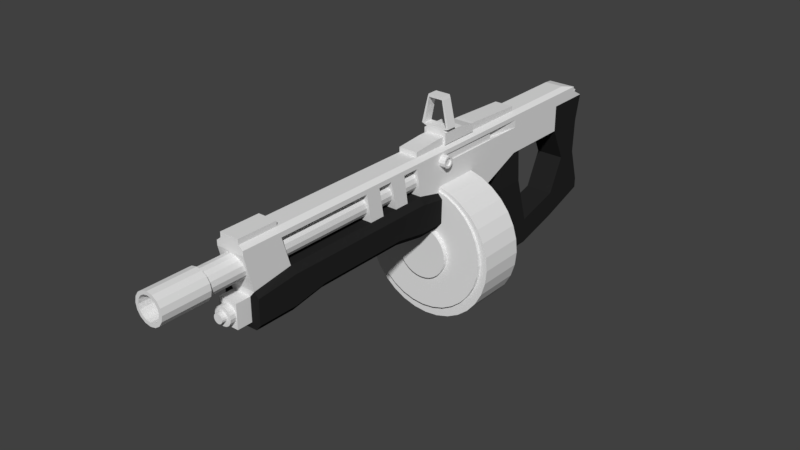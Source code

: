 # Source: AR40.blend  (saved by Blender 2.79.0; exported with 4.5.12 LTS)
import bpy
from mathutils import Matrix  # noqa: F401  (used for matrix-valued properties, if any)

bpy.ops.wm.read_factory_settings(use_empty=True)
scene = bpy.context.scene
scene.name = 'Scene'

# ---- collections
col_collection_1 = bpy.data.collections.new('Collection 1'); scene.collection.children.link(col_collection_1)

# ---- materials (node trees are filled in below, after node groups)
mat_material = bpy.data.materials.new('Material')
mat_material.alpha_threshold = 0.0
mat_material.use_transparent_shadow = False
mat_material.roughness = 0.5
mat_material.line_color = (0.0, 0.0, 0.0, 1.0)
mat_material_003 = bpy.data.materials.new('Material.003')
mat_material_003.alpha_threshold = 0.0
mat_material_003.use_transparent_shadow = False
mat_material_003.diffuse_color = (0.8, 0.5551, 0.0, 1.0)
mat_material_003.roughness = 0.5
mat_material_003.specular_intensity = 1.0
mat_material_001 = bpy.data.materials.new('Material.001')
mat_material_001.alpha_threshold = 0.0
mat_material_001.use_transparent_shadow = False
mat_material_001.roughness = 0.5
mat_material_002 = bpy.data.materials.new('Material.002')
mat_material_002.alpha_threshold = 0.0
mat_material_002.use_transparent_shadow = False
mat_material_002.diffuse_color = (0.01885, 0.01885, 0.01885, 1.0)
mat_material_002.roughness = 0.5
mat_material_002.specular_intensity = 0.0

# ---- material node trees

# ---- world
world_world = bpy.data.worlds.new('World'); scene.world = world_world
world_world.color = (0.05088, 0.05088, 0.05088)
world_world.use_sun_shadow = False
world_world.sun_shadow_jitter_overblur = 0.0
world_world.cycles.sampling_method = 'MANUAL'

# ---- meshes
me_cube_001 = bpy.data.meshes.new('Cube.001')
me_cube_001.from_pydata([(-0.09764, -0.08843, -0.09449), (-0.09764, -0.08843, 0.09449), (-0.09764, 0.00218, -0.09449), (-0.09764, 0.00218, 0.09449), (0.09692, -0.08843, -0.09449), (0.09692, -0.08843, 0.09449), (0.09692, 0.00218, -0.09449), (0.09692, 0.00218, 0.09449), (0.23, -0.03035, 0.09449), (0.23, -0.03035, -0.09449), (0.23, -0.08843, -0.09449), (0.23, -0.08843, 0.09449), (-0.0135, 0.00218, -0.09449), (-0.0135, 0.00218, 0.09449), (-0.0135, -0.08843, -0.09449), (-0.0135, -0.08843, 0.09449), (-0.09764, 0.01641, 0.0754), (-0.09764, 0.01641, -0.0754), (-0.0135, 0.01641, -0.0754), (-0.0135, 0.01641, 0.0754), (-0.09764, 0.03224, 0.1176), (-0.09764, 0.03224, -0.1176), (-0.0135, 0.03224, -0.1176), (-0.0135, 0.03224, 0.1176), (-0.09764, -0.08843, -0.0315), (-0.09764, -0.08843, 0.0315), (-0.09764, 0.00218, 0.0315), (-0.09764, 0.00218, -0.0315), (0.09692, 0.00218, 0.0315), (0.09692, 0.00218, -0.0315), (0.09692, -0.08843, 0.0315), (0.09692, -0.08843, -0.0315), (0.23, -0.03035, 0.0315), (0.23, -0.03035, -0.0315), (0.23, -0.08843, 0.0315), (0.23, -0.08843, -0.0315), (-0.0135, -0.08843, 0.0315), (-0.0135, -0.08843, -0.0315), (-0.0135, 0.00218, 0.0315), (-0.0135, 0.00218, -0.0315), (-0.09764, 0.01641, 0.02513), (-0.09764, 0.01641, -0.02513), (-0.0135, 0.01641, 0.02513), (-0.0135, 0.01641, -0.02513), (-0.09764, 0.03224, 0.0983), (-0.09764, 0.03224, -0.0983), (-0.0135, 0.03224, 0.0983), (-0.0135, 0.03224, -0.0983), (-0.09764, 0.2392, -0.05722), (-0.09764, 0.2392, -0.06844), (-0.0135, 0.2392, -0.06844), (-0.09764, 0.2392, 0.06844), (-0.0135, 0.2392, 0.06844), (-0.0135, 0.2392, -0.05722), (-0.09764, 0.2392, 0.05722), (-0.0135, 0.2392, 0.05722), (-0.09764, 0.2618, -0.05722), (-0.09764, 0.2618, -0.06047), (-0.0135, 0.2618, -0.06047), (-0.09764, 0.2618, 0.06047), (-0.0135, 0.2618, 0.06047), (-0.0135, 0.2618, -0.05722), (-0.09764, 0.2618, 0.05722), (-0.0135, 0.2618, 0.05722)], [], [(25, 1, 3, 26), (38, 13, 7, 28), (31, 4, 10, 35), (36, 15, 1, 25), (12, 6, 4, 14), (13, 3, 1, 15), (32, 8, 11, 34), (4, 6, 9, 10), (7, 5, 11, 8), (28, 7, 8, 32), (7, 13, 15, 5), (2, 12, 14, 0), (30, 5, 15, 36), (39, 12, 18, 43), (43, 18, 22, 47), (26, 3, 16, 40), (3, 13, 19, 16), (12, 2, 17, 18), (44, 20, 51, 54), (18, 17, 21, 22), (16, 19, 23, 20), (40, 16, 20, 44), (17, 41, 45, 21), (41, 40, 44, 45), (23, 46, 55, 52), (45, 44, 46, 47), (2, 27, 41, 17), (27, 26, 40, 41), (19, 42, 46, 23), (42, 43, 47, 46), (13, 38, 42, 19), (38, 39, 43, 42), (4, 31, 37, 14), (31, 30, 36, 37), (6, 29, 33, 9), (29, 28, 32, 33), (9, 33, 35, 10), (33, 32, 34, 35), (14, 37, 24, 0), (37, 36, 25, 24), (5, 30, 34, 11), (30, 31, 35, 34), (12, 39, 29, 6), (39, 38, 28, 29), (0, 24, 27, 2), (24, 25, 26, 27), (52, 55, 63, 60), (56, 62, 63, 61), (46, 44, 54, 55), (20, 23, 52, 51), (21, 45, 48, 49), (47, 22, 50, 53), (45, 47, 53, 48), (22, 21, 49, 50), (62, 59, 60, 63), (57, 56, 61, 58), (53, 50, 58, 61), (50, 49, 57, 58), (48, 54, 62, 56), (54, 51, 59, 62), (51, 52, 60, 59), (49, 48, 56, 57), (61, 63, 55, 53), (53, 55, 54, 48)])
me_cube_001.polygons.foreach_set('use_smooth', [True] * 64)
_k = set([(0, 2), (0, 14), (0, 24), (1, 3), (1, 15), (1, 25), (2, 12), (2, 17), (3, 13), (3, 16), (4, 10), (4, 14), (5, 11), (5, 15), (6, 9), (6, 12), (6, 29), (7, 8), (7, 13), (7, 28), (8, 11), (8, 32), (9, 10), (9, 33), (10, 35), (11, 34), (12, 18), (12, 39), (13, 19), (13, 38), (16, 19), (16, 20), (17, 18), (17, 21), (18, 22), (19, 23), (20, 23), (20, 51), (21, 22), (21, 49), (22, 50), (23, 52), (24, 25), (28, 29), (32, 33), (34, 35), (38, 39), (44, 45), (44, 46), (44, 54), (45, 47), (45, 48), (46, 47), (46, 55), (47, 53), (48, 53), (48, 54), (49, 50), (49, 57), (50, 58), (51, 52), (51, 59), (52, 60), (53, 55), (54, 55), (56, 57), (56, 62), (57, 58), (58, 61), (59, 60), (59, 62), (60, 63), (61, 63)])
me_cube_001.attributes.new('sharp_edge', 'BOOLEAN', 'EDGE').data.foreach_set('value', [ (min(e.vertices), max(e.vertices)) in _k for e in me_cube_001.edges])
me_cube_001.use_remesh_preserve_volume = False
me_cube_001.use_remesh_preserve_attributes = False
me_cube_001.use_mirror_vertex_groups = False
me_cube_001.update()
me_cube_001.normals_split_custom_set([tuple(v) for v in zip(*[iter([-1.0, 8.158e-08, 0.0, -1.0, 1.632e-07, 0.0, -1.0, -2.189e-07, 0.0, -1.0, -3.255e-07, 0.0, 0.0, 1.0, 0.0, 0.0, 1.0, 0.0, 0.0, 1.0, 0.0, 0.0, 1.0, 0.0, 0.0, -1.0, 0.0, 0.0, -1.0, 0.0, 0.0, -1.0, 0.0, 0.0, -1.0, 0.0, 0.0, -1.0, 0.0, 0.0, -1.0, 0.0, 0.0, -1.0, 0.0, 0.0, -1.0, 0.0, 0.0, 0.0, -1.0, -2.159e-08, 0.0, -1.0, -2.354e-08, 0.0, -1.0, 0.0, 0.0, -1.0, 0.0, 0.0, 1.0, 0.0, 0.0, 1.0, 0.0, 0.0, 1.0, 0.0, 0.0, 1.0, 1.0, 0.0, 0.0, 1.0, 0.0, 0.0, 1.0, 0.0, 0.0, 1.0, 0.0, 0.0, -2.354e-08, 0.0, -1.0, -2.159e-08, 0.0, -1.0, -4.708e-08, 0.0, -1.0, -4.708e-08, 0.0, -1.0, -2.159e-08, 0.0, 1.0, -2.354e-08, 0.0, 1.0, -4.708e-08, 0.0, 1.0, -4.708e-08, 0.0, 1.0, 0.2375, 0.9714, 0.0, 0.2375, 0.9714, 0.0, 0.2375, 0.9714, 0.0, 0.2375, 0.9714, 0.0, -2.159e-08, 0.0, 1.0, 0.0, 0.0, 1.0, 0.0, 0.0, 1.0, -2.354e-08, 0.0, 1.0, 0.0, 0.0, -1.0, 0.0, 0.0, -1.0, 0.0, 0.0, -1.0, 0.0, 0.0, -1.0, 0.0, -1.0, 0.0, 0.0, -1.0, 0.0, 0.0, -1.0, 0.0, 0.0, -1.0, 0.0, 1.0, 2.645e-08, 0.0, 1.0, 0.0, 0.0, 1.0, 5.569e-08, 0.0, 1.0, 2.648e-08, 0.0, 1.0, 2.648e-08, 0.0, 1.0, 5.569e-08, 0.0, 1.0, 2.601e-08, 0.0, 1.0, 6.475e-08, 0.0, -1.0, -3.255e-07, 0.0, -1.0, -2.189e-07, 0.0, -1.0, -7.698e-07, 0.0, -1.0, -2.259e-07, 0.0, 0.0, 0.8017, 0.5977, 0.0, 0.8017, 0.5977, 0.0, 0.8017, 0.5977, 0.0, 0.8017, 0.5977, 0.0, 0.8017, -0.5977, 0.0, 0.8017, -0.5977, 0.0, 0.8017, -0.5977, 0.0, 0.8017, -0.5977, -1.0, -2.391e-07, 0.0, -1.0, -6.042e-08, 0.0, -1.0, 9.411e-08, 0.0, -1.0, 7.31e-08, 0.0, 0.0, -0.9362, -0.3514, 0.0, -0.9362, -0.3514, 0.0, -0.9362, -0.3514, 0.0, -0.9362, -0.3514, 0.0, -0.9362, 0.3514, 0.0, -0.9362, 0.3514, 0.0, -0.9362, 0.3514, 0.0, -0.9362, 0.3514, -1.0, -2.259e-07, 0.0, -1.0, -7.698e-07, 0.0, -1.0, -6.042e-08, 0.0, -1.0, -2.391e-07, 0.0, -1.0, 2.227e-07, 0.0, -1.0, 1.434e-08, 0.0, -1.0, 2.391e-07, 0.0, -1.0, 6.042e-08, 0.0, -1.0, 1.434e-08, 0.0, -1.0, -2.259e-07, 0.0, -1.0, -2.391e-07, 0.0, -1.0, 2.391e-07, 0.0, 1.0, 2.601e-08, 0.0, 1.0, 6.475e-08, 0.0, 1.0, 1.687e-08, 0.0, 1.0, 2.079e-08, 0.0, 0.0, 1.0, 0.0, 0.0, 1.0, 0.0, 0.0, 1.0, 0.0, 0.0, 1.0, 0.0, -1.0, -1.159e-07, 0.0, -1.0, -4.079e-08, 0.0, -1.0, 1.434e-08, 0.0, -1.0, 2.227e-07, 0.0, -1.0, -4.079e-08, 0.0, -1.0, -3.255e-07, 0.0, -1.0, -2.259e-07, 0.0, -1.0, 1.434e-08, 0.0, 1.0, 1.241e-07, 0.0, 1.0, 5.292e-08, 0.0, 1.0, 6.475e-08, 0.0, 1.0, 2.601e-08, 0.0, 1.0, 5.292e-08, 0.0, 1.0, 2.648e-08, 0.0, 1.0, 6.475e-08, 0.0, 1.0, 6.475e-08, 0.0, 1.0, 1.445e-07, 0.0, 1.0, 1.18e-07, 0.0, 1.0, 5.292e-08, 0.0, 1.0, 1.241e-07, 0.0, 1.0, 1.18e-07, 0.0, 1.0, 2.645e-08, 0.0, 1.0, 2.648e-08, 0.0, 1.0, 5.292e-08, 0.0, 0.0, -1.0, 0.0, 0.0, -1.0, 0.0, 0.0, -1.0, 0.0, 0.0, -1.0, 0.0, 0.0, -1.0, 0.0, 0.0, -1.0, 0.0, 0.0, -1.0, 0.0, 0.0, -1.0, 0.0, 0.2375, 0.9714, 0.0, 0.2375, 0.9714, 0.0, 0.2375, 0.9714, 0.0, 0.2375, 0.9714, 0.0, 0.2375, 0.9714, 0.0, 0.2375, 0.9714, 0.0, 0.2375, 0.9714, 0.0, 0.2375, 0.9714, 0.0, 1.0, 0.0, 0.0, 1.0, 0.0, 0.0, 1.0, 0.0, 0.0, 1.0, 0.0, 0.0, 1.0, 0.0, 0.0, 1.0, 0.0, 0.0, 1.0, 0.0, 0.0, 1.0, 0.0, 0.0, 0.0, -1.0, 0.0, 0.0, -1.0, 0.0, 0.0, -1.0, 0.0, 0.0, -1.0, 0.0, 0.0, -1.0, 0.0, 0.0, -1.0, 0.0, 0.0, -1.0, 0.0, 0.0, -1.0, 0.0, 0.0, -1.0, 0.0, 0.0, -1.0, 0.0, 0.0, -1.0, 0.0, 0.0, -1.0, 0.0, 0.0, -1.0, 0.0, 0.0, -1.0, 0.0, 0.0, -1.0, 0.0, 0.0, -1.0, 0.0, 0.0, 1.0, 0.0, 0.0, 1.0, 0.0, 0.0, 1.0, 0.0, 0.0, 1.0, 0.0, 0.0, 1.0, 0.0, 0.0, 1.0, 0.0, 0.0, 1.0, 0.0, 0.0, 1.0, 0.0, -1.0, -1.632e-07, 0.0, -1.0, -8.158e-08, 0.0, -1.0, -4.079e-08, 0.0, -1.0, -1.159e-07, 0.0, -1.0, -8.158e-08, 0.0, -1.0, 8.158e-08, 0.0, -1.0, -3.255e-07, 0.0, -1.0, -4.079e-08, 0.0, 1.0, 2.079e-08, 0.0, 1.0, 1.687e-08, 0.0, 1.0, 2.224e-08, 0.0, 1.0, 4.447e-08, 0.0, 0.0, 1.0, 0.0, 0.0, 1.0, 0.0, 0.0, 1.0, 0.0, 0.0, 1.0, 0.0, 0.0, -0.1947, -0.9809, 0.0, -0.1947, -0.9809, 0.0, -0.1947, -0.9809, 0.0, -0.1947, -0.9809, 0.0, 0.231, 0.9729, 0.0, 0.231, 0.9729, 0.0, 0.231, 0.9729, 0.0, 0.231, 0.9729, -1.0, 6.042e-08, 0.0, -1.0, 2.391e-07, 0.0, -1.0, 5.064e-08, 0.0, -1.0, 5.026e-08, 0.0, 1.0, 6.475e-08, 0.0, 1.0, 2.601e-08, 0.0, 1.0, 2.079e-08, 0.0, 1.0, 1.687e-08, 0.0, 0.0, -0.1947, 0.9809, 0.0, -0.1947, 0.9809, 0.0, -0.1947, 0.9809, 0.0, -0.1947, 0.9809, 0.0, 0.231, -0.9729, 0.0, 0.231, -0.9729, 0.0, 0.231, -0.9729, 0.0, 0.231, -0.9729, 0.0, 1.0, 0.0, 0.0, 1.0, 0.0, 0.0, 1.0, 0.0, 0.0, 1.0, 0.0, 0.0, 1.0, 0.0, 0.0, 1.0, 0.0, 0.0, 1.0, 0.0, 0.0, 1.0, 0.0, 1.0, 1.687e-08, 0.0, 1.0, 2.079e-08, 0.0, 1.0, 4.447e-08, 0.0, 1.0, 2.224e-08, 0.0, 0.0, 0.3324, -0.9431, 0.0, 0.3324, -0.9431, 0.0, 0.3324, -0.9431, 0.0, 0.3324, -0.9431, -1.0, 5.064e-08, 0.0, -1.0, 7.31e-08, 0.0, -1.0, 8.894e-08, 0.0, -1.0, 8.894e-08, 0.0, -1.0, 7.31e-08, 0.0, -1.0, 9.411e-08, 0.0, -1.0, 1.779e-07, 0.0, -1.0, 8.894e-08, 0.0, 0.0, 0.3324, 0.9431, 0.0, 0.3324, 0.9431, 0.0, 0.3324, 0.9431, 0.0, 0.3324, 0.9431, -1.0, 5.026e-08, 0.0, -1.0, 5.064e-08, 0.0, -1.0, 8.894e-08, 0.0, -1.0, 1.779e-07, 0.0, 1.0, 2.224e-08, 0.0, 1.0, 2.224e-08, 0.0, 1.0, 1.687e-08, 0.0, 1.0, 1.687e-08, 0.0, 0.0, -1.0, 0.0, 0.0, -1.0, 0.0, 0.0, -1.0, 0.0, 0.0, -1.0, 0.0])] * 3)])
me_cylinder_005 = bpy.data.meshes.new('Cylinder.005')
me_cylinder_005.from_pydata([(2.786e-08, 0.2405, 0.5501), (2.786e-08, -0.1363, 0.5501), (0.1073, 0.2405, 0.5395), (0.1073, -0.1363, 0.5395), (0.2105, 0.2405, 0.5082), (0.2105, -0.1363, 0.5082), (0.3056, 0.2405, 0.4574), (0.3056, -0.1363, 0.4574), (0.389, 0.2405, 0.389), (0.389, -0.1363, 0.389), (0.4574, 0.2405, 0.3056), (0.4574, -0.1363, 0.3056), (0.5082, 0.2405, 0.2105), (0.5082, -0.1363, 0.2105), (0.5395, 0.2405, 0.1073), (0.5395, -0.1363, 0.1073), (0.5501, 0.2405, -7.699e-08), (0.5501, -0.1363, -1.098e-07), (0.5395, 0.2405, -0.1073), (0.5395, -0.1363, -0.1073), (0.5082, 0.2405, -0.2105), (0.5082, -0.1363, -0.2105), (0.4574, 0.2405, -0.3056), (0.4574, -0.1363, -0.3056), (0.389, 0.2405, -0.389), (0.389, -0.1363, -0.389), (0.3056, 0.2405, -0.4574), (0.3056, -0.1363, -0.4574), (0.2105, 0.2405, -0.5082), (0.2105, -0.1363, -0.5082), (0.1073, 0.2405, -0.5395), (0.1073, -0.1363, -0.5395), (-1.514e-07, 0.2405, -0.5501), (-1.514e-07, -0.1363, -0.5501), (-0.1073, 0.2405, -0.5395), (-0.1073, -0.1363, -0.5395), (-0.2105, 0.2405, -0.5082), (-0.2105, -0.1363, -0.5082), (-0.3056, 0.2405, -0.4574), (-0.3056, -0.1363, -0.4574), (-0.389, 0.2405, -0.389), (-0.389, -0.1363, -0.389), (-0.4574, 0.2405, -0.3056), (-0.4574, -0.1363, -0.3056), (-0.5082, 0.2405, -0.2105), (-0.5082, -0.1363, -0.2105), (-0.5395, 0.2405, -0.1073), (-0.5395, -0.1363, -0.1073), (-0.5501, 0.2405, 4.148e-07), (-0.5501, -0.1363, 3.492e-07), (-0.5395, 0.2405, 0.1073), (-0.5395, -0.1363, 0.1073), (-0.5082, 0.2405, 0.2105), (-0.5082, -0.1363, 0.2105), (-0.4574, 0.2405, 0.3056), (-0.4574, -0.1363, 0.3056), (-0.389, 0.2405, 0.389), (-0.389, -0.1363, 0.389), (-0.3056, 0.2405, 0.4574), (-0.3056, -0.1363, 0.4574), (-0.2105, 0.2405, 0.5082), (-0.2105, -0.1363, 0.5082), (-0.1073, 0.2405, 0.5395), (-0.1073, -0.1363, 0.5395), (3.579e-08, 0.2405, 0.4398), (0.0858, 0.2405, 0.4313), (0.1683, 0.2405, 0.4063), (0.2443, 0.2405, 0.3657), (0.311, 0.2405, 0.311), (0.3657, 0.2405, 0.2443), (0.4063, 0.2405, 0.1683), (0.4313, 0.2405, 0.0858), (0.4398, 0.2405, -4.561e-08), (0.4313, 0.2405, -0.0858), (0.4063, 0.2405, -0.1683), (0.3657, 0.2405, -0.2443), (0.311, 0.2405, -0.311), (0.2443, 0.2405, -0.3657), (0.1683, 0.2405, -0.4063), (0.0858, 0.2405, -0.4313), (-1.075e-07, 0.2405, -0.4398), (-0.0858, 0.2405, -0.4313), (-0.1683, 0.2405, -0.4063), (-0.2443, 0.2405, -0.3657), (-0.311, 0.2405, -0.311), (-0.3657, 0.2405, -0.2443), (-0.4063, 0.2405, -0.1683), (-0.4313, 0.2405, -0.0858), (-0.4398, 0.2405, 3.476e-07), (-0.4313, 0.2405, 0.0858), (-0.4063, 0.2405, 0.1683), (-0.3657, 0.2405, 0.2443), (-0.311, 0.2405, 0.311), (-0.2443, 0.2405, 0.3657), (-0.1683, 0.2405, 0.4063), (-0.0858, 0.2405, 0.4313), (3.949e-08, 0.2405, 0.3526), (0.06878, 0.2405, 0.3458), (0.1349, 0.2405, 0.3257), (0.1959, 0.2405, 0.2931), (0.2493, 0.2405, 0.2493), (0.2931, 0.2405, 0.1959), (0.3257, 0.2405, 0.1349), (0.3458, 0.2405, 0.06878), (0.3526, 0.2405, -2.253e-08), (0.3458, 0.2405, -0.06878), (0.3257, 0.2405, -0.1349), (0.2931, 0.2405, -0.1959), (0.2493, 0.2405, -0.2493), (0.1959, 0.2405, -0.2931), (0.1349, 0.2405, -0.3257), (0.06878, 0.2405, -0.3458), (-7.539e-08, 0.2405, -0.3526), (-0.06878, 0.2405, -0.3458), (-0.1349, 0.2405, -0.3257), (-0.1959, 0.2405, -0.2931), (-0.2493, 0.2405, -0.2493), (-0.2931, 0.2405, -0.1959), (-0.3257, 0.2405, -0.1349), (-0.3458, 0.2405, -0.06878), (-0.3526, 0.2405, 2.927e-07), (-0.3458, 0.2405, 0.06878), (-0.3257, 0.2405, 0.1349), (-0.2931, 0.2405, 0.1959), (-0.2493, 0.2405, 0.2493), (-0.1959, 0.2405, 0.2931), (-0.1349, 0.2405, 0.3257), (-0.06878, 0.2405, 0.3458), (0.1683, 0.2154, 0.4063), (0.2443, 0.2154, 0.3657), (0.311, 0.2154, 0.311), (0.3657, 0.2154, 0.2443), (0.4063, 0.2154, 0.1683), (0.4063, 0.2154, -0.1683), (0.3657, 0.2154, -0.2443), (0.311, 0.2154, -0.311), (0.2443, 0.2154, -0.3657), (0.1683, 0.2154, -0.4063), (-0.1683, 0.2154, -0.4063), (-0.2443, 0.2154, -0.3657), (-0.311, 0.2154, -0.311), (-0.3657, 0.2154, -0.2443), (-0.4063, 0.2154, -0.1683), (-0.4063, 0.2154, 0.1683), (-0.3657, 0.2154, 0.2443), (-0.311, 0.2154, 0.311), (-0.2443, 0.2154, 0.3657), (-0.1683, 0.2154, 0.4063), (0.1349, 0.2154, 0.3257), (0.1959, 0.2154, 0.2931), (0.2493, 0.2154, 0.2493), (0.2931, 0.2154, 0.1959), (0.3257, 0.2154, 0.1349), (0.3257, 0.2154, -0.1349), (0.2931, 0.2154, -0.1959), (0.2493, 0.2154, -0.2493), (0.1959, 0.2154, -0.2931), (0.1349, 0.2154, -0.3257), (-0.1349, 0.2154, -0.3257), (-0.1959, 0.2154, -0.2931), (-0.2493, 0.2154, -0.2493), (-0.2931, 0.2154, -0.1959), (-0.3257, 0.2154, -0.1349), (-0.3257, 0.2154, 0.1349), (-0.2931, 0.2154, 0.1959), (-0.2493, 0.2154, 0.2493), (-0.1959, 0.2154, 0.2931), (-0.1349, 0.2154, 0.3257), (0.04134, -0.1363, 0.2078), (4.537e-08, -0.1363, 0.2119), (0.08109, -0.1363, 0.1958), (0.1177, -0.1363, 0.1762), (0.1498, -0.1363, 0.1498), (0.1762, -0.1363, 0.1177), (0.1958, -0.1363, 0.08109), (0.2078, -0.1363, 0.04134), (0.2119, -0.1363, -4.572e-08), (0.2078, -0.1363, -0.04134), (0.1958, -0.1363, -0.08109), (0.1762, -0.1363, -0.1177), (0.1498, -0.1363, -0.1498), (0.1177, -0.1363, -0.1762), (0.08109, -0.1363, -0.1958), (0.04134, -0.1363, -0.2078), (-2.367e-08, -0.1363, -0.2119), (-0.04134, -0.1363, -0.2078), (-0.08109, -0.1363, -0.1958), (-0.1177, -0.1363, -0.1762), (-0.1498, -0.1363, -0.1498), (-0.1762, -0.1363, -0.1177), (-0.1958, -0.1363, -0.08109), (-0.2078, -0.1363, -0.04134), (-0.2119, -0.1363, 1.311e-07), (-0.2078, -0.1363, 0.04134), (-0.1958, -0.1363, 0.08109), (-0.1762, -0.1363, 0.1177), (-0.1498, -0.1363, 0.1498), (-0.1177, -0.1363, 0.1762), (-0.08109, -0.1363, 0.1958), (-0.04134, -0.1363, 0.2078), (0.04134, -0.1989, 0.2078), (4.537e-08, -0.1989, 0.2119), (0.08109, -0.1989, 0.1958), (0.1177, -0.1989, 0.1762), (0.1498, -0.1989, 0.1498), (0.1762, -0.1989, 0.1177), (0.1958, -0.1989, 0.08109), (0.2078, -0.1989, 0.04134), (0.2119, -0.1989, -4.572e-08), (0.2078, -0.1989, -0.04134), (0.1958, -0.1989, -0.08109), (0.1762, -0.1989, -0.1177), (0.1498, -0.1989, -0.1498), (0.1177, -0.1989, -0.1762), (0.08109, -0.1989, -0.1958), (0.04134, -0.1989, -0.2078), (-2.367e-08, -0.1989, -0.2119), (-0.04134, -0.1989, -0.2078), (-0.08109, -0.1989, -0.1958), (-0.1177, -0.1989, -0.1762), (-0.1498, -0.1989, -0.1498), (-0.1762, -0.1989, -0.1177), (-0.1958, -0.1989, -0.08109), (-0.2078, -0.1989, -0.04134), (-0.2119, -0.1989, 1.311e-07), (-0.2078, -0.1989, 0.04134), (-0.1958, -0.1989, 0.08109), (-0.1762, -0.1989, 0.1177), (-0.1498, -0.1989, 0.1498), (-0.1177, -0.1989, 0.1762), (-0.08109, -0.1989, 0.1958), (-0.04134, -0.1989, 0.2078)], [], [(0, 1, 3, 2), (2, 3, 5, 4), (4, 5, 7, 6), (6, 7, 9, 8), (8, 9, 11, 10), (10, 11, 13, 12), (12, 13, 15, 14), (14, 15, 17, 16), (16, 17, 19, 18), (18, 19, 21, 20), (20, 21, 23, 22), (22, 23, 25, 24), (24, 25, 27, 26), (26, 27, 29, 28), (28, 29, 31, 30), (30, 31, 33, 32), (32, 33, 35, 34), (34, 35, 37, 36), (36, 37, 39, 38), (38, 39, 41, 40), (40, 41, 43, 42), (42, 43, 45, 44), (44, 45, 47, 46), (46, 47, 49, 48), (48, 49, 51, 50), (50, 51, 53, 52), (52, 53, 55, 54), (54, 55, 57, 56), (56, 57, 59, 58), (58, 59, 61, 60), (39, 37, 186, 187), (60, 61, 63, 62), (62, 63, 1, 0), (10, 12, 70, 69), (69, 70, 132, 131), (28, 30, 79, 78), (46, 48, 88, 87), (2, 4, 66, 65), (20, 22, 75, 74), (38, 40, 84, 83), (56, 58, 93, 92), (12, 14, 71, 70), (30, 32, 80, 79), (48, 50, 89, 88), (4, 6, 67, 66), (22, 24, 76, 75), (40, 42, 85, 84), (58, 60, 94, 93), (14, 16, 72, 71), (32, 34, 81, 80), (50, 52, 90, 89), (6, 8, 68, 67), (24, 26, 77, 76), (42, 44, 86, 85), (60, 62, 95, 94), (16, 18, 73, 72), (34, 36, 82, 81), (52, 54, 91, 90), (8, 10, 69, 68), (26, 28, 78, 77), (44, 46, 87, 86), (0, 2, 65, 64), (62, 0, 64, 95), (18, 20, 74, 73), (36, 38, 83, 82), (54, 56, 92, 91), (96, 97, 98, 99, 100, 101, 102, 103, 104, 105, 106, 107, 108, 109, 110, 111, 112, 113, 114, 115, 116, 117, 118, 119, 120, 121, 122, 123, 124, 125, 126, 127), (78, 79, 111, 110), (65, 66, 98, 97), (82, 83, 139, 138), (79, 80, 112, 111), (118, 117, 161, 162), (68, 69, 131, 130), (80, 81, 113, 112), (117, 116, 160, 161), (94, 95, 127, 126), (81, 82, 114, 113), (67, 68, 130, 129), (95, 64, 96, 127), (116, 115, 159, 160), (93, 94, 147, 146), (66, 67, 129, 128), (70, 71, 103, 102), (102, 101, 151, 152), (71, 72, 104, 103), (114, 82, 138, 158), (72, 73, 105, 104), (86, 87, 119, 118), (73, 74, 106, 105), (87, 88, 120, 119), (115, 114, 158, 159), (88, 89, 121, 120), (92, 93, 146, 145), (89, 90, 122, 121), (101, 100, 150, 151), (106, 74, 133, 153), (91, 92, 145, 144), (64, 65, 97, 96), (144, 145, 165, 164), (145, 146, 166, 165), (128, 129, 149, 148), (146, 147, 167, 166), (129, 130, 150, 149), (130, 131, 151, 150), (138, 139, 159, 158), (131, 132, 152, 151), (139, 140, 160, 159), (140, 141, 161, 160), (141, 142, 162, 161), (133, 134, 154, 153), (134, 135, 155, 154), (135, 136, 156, 155), (143, 144, 164, 163), (136, 137, 157, 156), (78, 110, 157, 137), (122, 90, 143, 163), (83, 84, 140, 139), (70, 102, 152, 132), (98, 66, 128, 148), (84, 85, 141, 140), (107, 106, 153, 154), (85, 86, 142, 141), (108, 107, 154, 155), (109, 108, 155, 156), (123, 122, 163, 164), (110, 109, 156, 157), (74, 75, 134, 133), (124, 123, 164, 165), (86, 118, 162, 142), (75, 76, 135, 134), (94, 126, 167, 147), (125, 124, 165, 166), (76, 77, 136, 135), (99, 98, 148, 149), (126, 125, 166, 167), (90, 91, 144, 143), (77, 78, 137, 136), (100, 99, 149, 150), (189, 188, 220, 221), (57, 55, 195, 196), (13, 11, 173, 174), (31, 29, 182, 183), (49, 47, 191, 192), (5, 3, 168, 170), (23, 21, 178, 179), (41, 39, 187, 188), (59, 57, 196, 197), (15, 13, 174, 175), (33, 31, 183, 184), (51, 49, 192, 193), (7, 5, 170, 171), (25, 23, 179, 180), (43, 41, 188, 189), (61, 59, 197, 198), (17, 15, 175, 176), (35, 33, 184, 185), (53, 51, 193, 194), (9, 7, 171, 172), (27, 25, 180, 181), (45, 43, 189, 190), (63, 61, 198, 199), (19, 17, 176, 177), (37, 35, 185, 186), (55, 53, 194, 195), (11, 9, 172, 173), (29, 27, 181, 182), (47, 45, 190, 191), (3, 1, 169, 168), (1, 63, 199, 169), (21, 19, 177, 178), (200, 201, 231, 230, 229, 228, 227, 226, 225, 224, 223, 222, 221, 220, 219, 218, 217, 216, 215, 214, 213, 212, 211, 210, 209, 208, 207, 206, 205, 204, 203, 202), (176, 175, 207, 208), (190, 189, 221, 222), (177, 176, 208, 209), (191, 190, 222, 223), (178, 177, 209, 210), (192, 191, 223, 224), (179, 178, 210, 211), (193, 192, 224, 225), (180, 179, 211, 212), (194, 193, 225, 226), (181, 180, 212, 213), (195, 194, 226, 227), (182, 181, 213, 214), (168, 169, 201, 200), (196, 195, 227, 228), (183, 182, 214, 215), (170, 168, 200, 202), (197, 196, 228, 229), (184, 183, 215, 216), (171, 170, 202, 203), (198, 197, 229, 230), (185, 184, 216, 217), (172, 171, 203, 204), (199, 198, 230, 231), (186, 185, 217, 218), (173, 172, 204, 205), (169, 199, 231, 201), (187, 186, 218, 219), (174, 173, 205, 206), (188, 187, 219, 220), (175, 174, 206, 207)])
me_cylinder_005.polygons.foreach_set('material_index', [0, 0, 0, 0, 0, 0, 0, 0, 0, 0, 0, 0, 0, 0, 0, 0, 0, 0, 0, 0, 0, 0, 0, 0, 0, 0, 0, 0, 0, 0, 0, 0, 0, 0, 0, 0, 0, 0, 0, 0, 0, 0, 0, 0, 0, 0, 0, 0, 0, 0, 0, 0, 0, 0, 0, 0, 0, 0, 0, 0, 0, 0, 0, 0, 0, 0, 0, 0, 0, 0, 0, 0, 0, 0, 0, 0, 0, 0, 0, 0, 0, 0, 0, 0, 0, 0, 0, 0, 0, 0, 0, 0, 0, 0, 0, 0, 0, 0, 1, 1, 1, 1, 1, 1, 1, 1, 1, 1, 1, 1, 1, 1, 1, 1, 0, 0, 0, 0, 0, 0, 0, 0, 0, 0, 0, 0, 0, 0, 0, 0, 0, 0, 0, 0, 0, 0, 0, 0, 0, 0, 0, 0, 0, 0, 0, 0, 0, 0, 0, 0, 0, 0, 0, 0, 0, 0, 0, 0, 0, 0, 0, 0, 0, 0, 0, 0, 0, 0, 0, 0, 0, 0, 0, 0, 0, 0, 0, 0, 0, 0, 0, 0, 0, 0, 0, 0, 0, 0, 0, 0, 0, 0, 0, 0, 0, 0, 0, 0, 0, 0, 0, 0])
me_cylinder_005.materials.append(mat_material)
me_cylinder_005.materials.append(mat_material_003)
me_cylinder_005.use_remesh_preserve_volume = False
me_cylinder_005.use_remesh_preserve_attributes = False
me_cylinder_005.use_mirror_vertex_groups = False
me_cylinder_005.update()
me_cylinder_004 = bpy.data.meshes.new('Cylinder.004')
me_cylinder_004.from_pydata([(3.202e-08, 0.4271, -0.1499), (3.202e-08, 0.1264, -0.1204), (0.0958, 0.4261, -0.1593), (0.0958, 0.1255, -0.1298), (0.1879, 0.4234, -0.1871), (0.1879, 0.1228, -0.1576), (0.2728, 0.419, -0.2322), (0.2728, 0.1183, -0.2028), (0.3472, 0.413, -0.293), (0.3472, 0.1124, -0.2636), (0.4083, 0.4058, -0.3671), (0.4083, 0.1051, -0.3376), (0.4537, 0.3975, -0.4516), (0.4537, 0.09685, -0.4221), (0.4816, 0.3885, -0.5432), (0.4816, 0.08787, -0.5138), (0.4911, 0.3792, -0.6386), (0.4911, 0.07853, -0.6091), (0.4816, 0.3698, -0.7339), (0.4816, 0.06919, -0.7045), (0.4537, 0.3608, -0.8256), (0.4537, 0.0602, -0.7961), (0.4083, 0.3526, -0.9101), (0.4083, 0.05193, -0.8806), (0.3472, 0.3453, -0.9842), (0.3472, 0.04467, -0.9547), (0.2728, 0.3394, -1.045), (0.2728, 0.03871, -1.015), (0.1879, 0.3349, -1.09), (0.1879, 0.03429, -1.061), (0.0958, 0.3322, -1.118), (0.0958, 0.03156, -1.088), (-1.28e-07, 0.3313, -1.127), (-1.28e-07, 0.03064, -1.098), (-0.0958, 0.3322, -1.118), (-0.0958, 0.03156, -1.088), (-0.1879, 0.3349, -1.09), (-0.1879, 0.03429, -1.061), (-0.2728, 0.3394, -1.045), (-0.2728, 0.03871, -1.015), (-0.3472, 0.3453, -0.9842), (-0.3472, 0.04467, -0.9547), (-0.4083, 0.3526, -0.9101), (-0.4083, 0.05193, -0.8806), (-0.4537, 0.3608, -0.8256), (-0.4537, 0.0602, -0.7961), (-0.4816, 0.3698, -0.7339), (-0.4816, 0.06919, -0.7045), (-0.4911, 0.3792, -0.6386), (-0.4911, 0.07853, -0.6091), (-0.4816, 0.3885, -0.5432), (-0.4816, 0.08787, -0.5138), (-0.4537, 0.3975, -0.4516), (-0.4537, 0.09685, -0.4221), (-0.4083, 0.4058, -0.3671), (-0.4083, 0.1051, -0.3376), (-0.3472, 0.413, -0.293), (-0.3472, 0.1124, -0.2636), (-0.2728, 0.419, -0.2322), (-0.2728, 0.1183, -0.2028), (-0.1879, 0.4234, -0.1871), (-0.1879, 0.1228, -0.1576), (-0.0958, 0.4261, -0.1593), (-0.0958, 0.1255, -0.1298), (3.739e-08, 0.4213, -0.2082), (0.08437, 0.4205, -0.2165), (0.1655, 0.4181, -0.241), (0.2403, 0.4142, -0.2807), (0.3058, 0.409, -0.3342), (0.3596, 0.4026, -0.3995), (0.3995, 0.3953, -0.4739), (0.4241, 0.3874, -0.5546), (0.4325, 0.3792, -0.6386), (0.4241, 0.3709, -0.7225), (0.3995, 0.363, -0.8033), (0.3596, 0.3557, -0.8777), (0.3058, 0.3494, -0.9429), (0.2403, 0.3441, -0.9964), (0.1655, 0.3402, -1.036), (0.08437, 0.3378, -1.061), (-1.035e-07, 0.337, -1.069), (-0.08437, 0.3378, -1.061), (-0.1655, 0.3402, -1.036), (-0.2403, 0.3441, -0.9964), (-0.3058, 0.3494, -0.9429), (-0.3596, 0.3557, -0.8777), (-0.3995, 0.363, -0.8033), (-0.4241, 0.3709, -0.7225), (-0.4325, 0.3792, -0.6386), (-0.4241, 0.3874, -0.5546), (-0.3995, 0.3953, -0.4739), (-0.3596, 0.4026, -0.3995), (-0.3058, 0.409, -0.3342), (-0.2403, 0.4142, -0.2807), (-0.1655, 0.4181, -0.241), (-0.08437, 0.4205, -0.2165), (4.571e-08, 0.4134, -0.2889), (0.06855, 0.4128, -0.2956), (0.1345, 0.4108, -0.3155), (0.1952, 0.4077, -0.3478), (0.2484, 0.4034, -0.3913), (0.2921, 0.3982, -0.4443), (0.3246, 0.3923, -0.5048), (0.3446, 0.3859, -0.5704), (0.3514, 0.3792, -0.6386), (0.3446, 0.3725, -0.7068), (0.3246, 0.3661, -0.7724), (0.2921, 0.3601, -0.8329), (0.2484, 0.3549, -0.8858), (0.1952, 0.3507, -0.9293), (0.1345, 0.3475, -0.9616), (0.06855, 0.3456, -0.9815), (-6.878e-08, 0.3449, -0.9883), (-0.06855, 0.3456, -0.9815), (-0.1345, 0.3475, -0.9616), (-0.1952, 0.3507, -0.9293), (-0.2484, 0.3549, -0.8858), (-0.2921, 0.3601, -0.8329), (-0.3246, 0.3661, -0.7724), (-0.3446, 0.3725, -0.7068), (-0.3514, 0.3792, -0.6386), (-0.3446, 0.3859, -0.5704), (-0.3246, 0.3923, -0.5048), (-0.2921, 0.3982, -0.4443), (-0.2484, 0.4034, -0.3913), (-0.1952, 0.4077, -0.3478), (-0.1345, 0.4108, -0.3155), (-0.06855, 0.4128, -0.2956), (0.2403, 0.3928, -0.2786), (0.3058, 0.3876, -0.3321), (0.3596, 0.3812, -0.3974), (0.3995, 0.3739, -0.4718), (0.4241, 0.366, -0.5525), (0.4325, 0.3577, -0.6365), (0.4241, 0.3495, -0.7204), (0.3995, 0.3416, -0.8012), (0.3596, 0.3343, -0.8756), (0.3058, 0.3279, -0.9408), (0.2403, 0.3227, -0.9943), (0.1655, 0.3188, -1.034), (0.08437, 0.3164, -1.059), (-1.035e-07, 0.3156, -1.067), (-0.08437, 0.3164, -1.059), (-0.1655, 0.3188, -1.034), (-0.2403, 0.3227, -0.9943), (-0.3058, 0.3279, -0.9408), (-0.3596, 0.3343, -0.8756), (-0.3995, 0.3416, -0.8012), (-0.4241, 0.3495, -0.7204), (-0.4325, 0.3577, -0.6365), (-0.4241, 0.366, -0.5525), (-0.3995, 0.3739, -0.4718), (-0.3596, 0.3812, -0.3974), (-0.3058, 0.3876, -0.3321), (-0.2403, 0.3928, -0.2786), (0.1952, 0.3862, -0.3457), (0.2484, 0.382, -0.3892), (0.2921, 0.3768, -0.4422), (0.3246, 0.3709, -0.5027), (0.3446, 0.3644, -0.5683), (0.3514, 0.3577, -0.6365), (0.3446, 0.3511, -0.7047), (0.3246, 0.3446, -0.7703), (0.2921, 0.3387, -0.8308), (0.2484, 0.3335, -0.8837), (0.1952, 0.3293, -0.9272), (0.1345, 0.3261, -0.9595), (0.06855, 0.3241, -0.9794), (-6.878e-08, 0.3235, -0.9862), (-0.06855, 0.3241, -0.9794), (-0.1345, 0.3261, -0.9595), (-0.1952, 0.3293, -0.9272), (-0.2484, 0.3335, -0.8837), (-0.2921, 0.3387, -0.8308), (-0.3246, 0.3446, -0.7703), (-0.3446, 0.3511, -0.7047), (-0.3514, 0.3577, -0.6365), (-0.3446, 0.3644, -0.5683), (-0.3246, 0.3709, -0.5027), (-0.2921, 0.3768, -0.4422), (-0.2484, 0.382, -0.3892), (-0.1952, 0.3862, -0.3457)], [], [(0, 1, 3, 2), (2, 3, 5, 4), (4, 5, 7, 6), (6, 7, 9, 8), (8, 9, 11, 10), (10, 11, 13, 12), (12, 13, 15, 14), (14, 15, 17, 16), (16, 17, 19, 18), (18, 19, 21, 20), (20, 21, 23, 22), (22, 23, 25, 24), (24, 25, 27, 26), (26, 27, 29, 28), (28, 29, 31, 30), (30, 31, 33, 32), (32, 33, 35, 34), (34, 35, 37, 36), (36, 37, 39, 38), (38, 39, 41, 40), (40, 41, 43, 42), (42, 43, 45, 44), (44, 45, 47, 46), (46, 47, 49, 48), (48, 49, 51, 50), (50, 51, 53, 52), (52, 53, 55, 54), (54, 55, 57, 56), (56, 57, 59, 58), (58, 59, 61, 60), (3, 1, 63, 61, 59, 57, 55, 53, 51, 49, 47, 45, 43, 41, 39, 37, 35, 33, 31, 29, 27, 25, 23, 21, 19, 17, 15, 13, 11, 9, 7, 5), (60, 61, 63, 62), (62, 63, 1, 0), (4, 6, 67, 66), (117, 116, 172, 173), (22, 24, 76, 75), (40, 42, 85, 84), (58, 60, 94, 93), (14, 16, 72, 71), (32, 34, 81, 80), (50, 52, 90, 89), (6, 8, 68, 67), (24, 26, 77, 76), (42, 44, 86, 85), (60, 62, 95, 94), (16, 18, 73, 72), (34, 36, 82, 81), (52, 54, 91, 90), (8, 10, 69, 68), (26, 28, 78, 77), (44, 46, 87, 86), (0, 2, 65, 64), (62, 0, 64, 95), (18, 20, 74, 73), (36, 38, 83, 82), (54, 56, 92, 91), (10, 12, 70, 69), (28, 30, 79, 78), (46, 48, 88, 87), (2, 4, 66, 65), (20, 22, 75, 74), (38, 40, 84, 83), (56, 58, 93, 92), (12, 14, 71, 70), (30, 32, 80, 79), (48, 50, 89, 88), (96, 97, 98, 99, 100, 101, 102, 103, 104, 105, 106, 107, 108, 109, 110, 111, 112, 113, 114, 115, 116, 117, 118, 119, 120, 121, 122, 123, 124, 125, 126, 127), (69, 70, 131, 130), (116, 115, 171, 172), (93, 125, 181, 154), (68, 69, 130, 129), (115, 114, 170, 171), (64, 65, 97, 96), (67, 68, 129, 128), (114, 113, 169, 170), (65, 66, 98, 97), (92, 93, 154, 153), (113, 112, 168, 169), (66, 67, 99, 98), (93, 94, 126, 125), (91, 92, 153, 152), (112, 111, 167, 168), (94, 95, 127, 126), (90, 91, 152, 151), (111, 110, 166, 167), (95, 64, 96, 127), (89, 90, 151, 150), (110, 109, 165, 166), (88, 89, 150, 149), (109, 108, 164, 165), (87, 88, 149, 148), (108, 107, 163, 164), (86, 87, 148, 147), (107, 106, 162, 163), (85, 86, 147, 146), (106, 105, 161, 162), (84, 85, 146, 145), (105, 104, 160, 161), (149, 150, 177, 176), (136, 137, 164, 163), (150, 151, 178, 177), (137, 138, 165, 164), (151, 152, 179, 178), (138, 139, 166, 165), (152, 153, 180, 179), (139, 140, 167, 166), (153, 154, 181, 180), (140, 141, 168, 167), (141, 142, 169, 168), (128, 129, 156, 155), (142, 143, 170, 169), (129, 130, 157, 156), (143, 144, 171, 170), (130, 131, 158, 157), (144, 145, 172, 171), (131, 132, 159, 158), (145, 146, 173, 172), (132, 133, 160, 159), (146, 147, 174, 173), (133, 134, 161, 160), (147, 148, 175, 174), (134, 135, 162, 161), (148, 149, 176, 175), (135, 136, 163, 162), (70, 71, 132, 131), (99, 67, 128, 155), (118, 117, 173, 174), (71, 72, 133, 132), (119, 118, 174, 175), (72, 73, 134, 133), (120, 119, 175, 176), (73, 74, 135, 134), (121, 120, 176, 177), (74, 75, 136, 135), (122, 121, 177, 178), (75, 76, 137, 136), (123, 122, 178, 179), (76, 77, 138, 137), (124, 123, 179, 180), (77, 78, 139, 138), (125, 124, 180, 181), (78, 79, 140, 139), (100, 99, 155, 156), (79, 80, 141, 140), (101, 100, 156, 157), (80, 81, 142, 141), (102, 101, 157, 158), (81, 82, 143, 142), (103, 102, 158, 159), (82, 83, 144, 143), (104, 103, 159, 160), (83, 84, 145, 144)])
me_cylinder_004.polygons.foreach_set('material_index', [0, 0, 0, 0, 0, 0, 0, 0, 0, 0, 0, 0, 0, 0, 0, 0, 0, 0, 0, 0, 0, 0, 0, 0, 0, 0, 0, 0, 0, 0, 0, 0, 0, 0, 0, 0, 0, 0, 0, 0, 0, 0, 0, 0, 0, 0, 0, 0, 0, 0, 0, 0, 0, 0, 0, 0, 0, 0, 0, 0, 0, 0, 0, 0, 0, 0, 0, 0, 0, 0, 0, 0, 0, 0, 0, 0, 0, 0, 0, 0, 0, 0, 0, 0, 0, 0, 0, 0, 0, 0, 0, 0, 0, 0, 0, 0, 0, 0, 2, 2, 2, 2, 2, 2, 2, 2, 2, 2, 2, 2, 2, 2, 2, 2, 2, 2, 2, 2, 2, 2, 2, 2, 2, 2, 0, 0, 0, 0, 0, 0, 0, 0, 0, 0, 0, 0, 0, 0, 0, 0, 0, 0, 0, 0, 0, 0, 0, 0, 0, 0, 0, 0])
me_cylinder_004.materials.append(mat_material_001)
me_cylinder_004.materials.append(mat_material_002)
me_cylinder_004.materials.append(mat_material_003)
me_cylinder_004.use_remesh_preserve_volume = False
me_cylinder_004.use_remesh_preserve_attributes = False
me_cylinder_004.use_mirror_vertex_groups = False
me_cylinder_004.update()
me_cylinder_003 = bpy.data.meshes.new('Cylinder.003')
me_cylinder_003.from_pydata([(0.06936, 0.1881, 0.08093), (0.165, 0.1881, 0.08093), (0.06936, 0.1817, 0.05703), (0.165, 0.1817, 0.05703), (0.06936, 0.1642, 0.03954), (0.165, 0.1642, 0.03954), (0.06936, 0.1403, 0.03313), (0.165, 0.1403, 0.03313), (0.06936, 0.1164, 0.03954), (0.165, 0.1164, 0.03954), (0.06936, 0.0989, 0.05703), (0.165, 0.0989, 0.05703), (0.06936, 0.0925, 0.08093), (0.165, 0.0925, 0.08093), (0.06936, 0.0989, 0.1048), (0.165, 0.0989, 0.1048), (0.06936, 0.1164, 0.1223), (0.165, 0.1164, 0.1223), (0.06936, 0.1403, 0.1287), (0.165, 0.1403, 0.1287), (0.06936, 0.1642, 0.1223), (0.165, 0.1642, 0.1223), (0.06936, 0.1817, 0.1048), (0.165, 0.1817, 0.1048), (0.165, 0.1676, 0.06516), (0.165, 0.1718, 0.08093), (0.165, 0.1561, 0.05362), (0.165, 0.1403, 0.04939), (0.165, 0.1245, 0.05362), (0.165, 0.113, 0.06516), (0.165, 0.1088, 0.08093), (0.165, 0.113, 0.0967), (0.165, 0.1245, 0.1082), (0.165, 0.1403, 0.1125), (0.165, 0.1561, 0.1082), (0.165, 0.1676, 0.0967), (0.152, 0.1676, 0.06516), (0.152, 0.1718, 0.08093), (0.152, 0.1561, 0.05362), (0.152, 0.1403, 0.04939), (0.152, 0.1245, 0.05362), (0.152, 0.113, 0.06516), (0.152, 0.1088, 0.08093), (0.152, 0.113, 0.0967), (0.152, 0.1245, 0.1082), (0.152, 0.1403, 0.1125), (0.152, 0.1561, 0.1082), (0.152, 0.1676, 0.0967), (0.1016, 0.1881, 0.08093), (0.1016, 0.1817, 0.05703), (0.1016, 0.1642, 0.03954), (0.1016, 0.1403, 0.03313), (0.1016, 0.1164, 0.03954), (0.1016, 0.0989, 0.05703), (0.1016, 0.0925, 0.08093), (0.1016, 0.0989, 0.1048), (0.1016, 0.1164, 0.1223), (0.1016, 0.1403, 0.1287), (0.1016, 0.1642, 0.1223), (0.1016, 0.1817, 0.1048), (0.06936, 0.729, 0.08093), (0.06936, 0.7226, 0.05703), (0.1016, 0.7226, 0.05703), (0.06936, 0.7051, 0.03954), (0.1016, 0.7051, 0.03954), (0.1016, 0.7051, 0.1223), (0.06936, 0.7051, 0.1223), (0.06936, 0.7226, 0.1048), (0.1016, 0.7226, 0.1048), (0.1016, 0.729, 0.08093)], [], [(48, 1, 3, 49), (49, 3, 5, 50), (50, 5, 7, 51), (51, 7, 9, 52), (52, 9, 11, 53), (53, 11, 13, 54), (54, 13, 15, 55), (55, 15, 17, 56), (56, 17, 19, 57), (57, 19, 21, 58), (11, 9, 28, 29), (58, 21, 23, 59), (59, 23, 1, 48), (0, 2, 4, 6, 8, 10, 12, 14, 16, 18, 20, 22), (27, 26, 38, 39), (9, 7, 27, 28), (1, 23, 35, 25), (3, 1, 25, 24), (7, 5, 26, 27), (23, 21, 34, 35), (5, 3, 24, 26), (21, 19, 33, 34), (19, 17, 32, 33), (17, 15, 31, 32), (15, 13, 30, 31), (13, 11, 29, 30), (36, 37, 47, 46, 45, 44, 43, 42, 41, 40, 39, 38), (34, 33, 45, 46), (31, 30, 42, 43), (28, 27, 39, 40), (35, 34, 46, 47), (24, 25, 37, 36), (32, 31, 43, 44), (29, 28, 40, 41), (25, 35, 47, 37), (26, 24, 36, 38), (33, 32, 44, 45), (30, 29, 41, 42), (59, 48, 69, 68), (4, 2, 61, 63), (18, 57, 58, 20), (16, 56, 57, 18), (14, 55, 56, 16), (12, 54, 55, 14), (10, 53, 54, 12), (8, 52, 53, 10), (6, 51, 52, 8), (4, 50, 51, 6), (49, 50, 64, 62), (22, 20, 66, 67), (67, 68, 69, 60), (66, 65, 68, 67), (61, 62, 64, 63), (60, 69, 62, 61), (48, 49, 62, 69), (58, 59, 68, 65), (50, 4, 63, 64), (20, 58, 65, 66), (2, 0, 60, 61), (0, 22, 67, 60)])
me_cylinder_003.use_remesh_preserve_volume = False
me_cylinder_003.use_remesh_preserve_attributes = False
me_cylinder_003.use_mirror_vertex_groups = False
me_cylinder_003.update()
me_cylinder = bpy.data.meshes.new('Cylinder')
me_cylinder.from_pydata([(9.254e-08, 0.09674, 0.09674), (9.254e-08, -2.039, 0.09674), (0.03702, 0.09674, 0.08937), (0.03702, -2.039, 0.08937), (0.0684, 0.09674, 0.0684), (0.0684, -2.039, 0.0684), (0.08937, 0.09674, 0.03702), (0.08937, -2.039, 0.03702), (0.09674, 0.09674, 1.851e-08), (0.09674, -2.039, 6.975e-09), (0.08937, 0.09674, -0.03702), (0.08937, -2.039, -0.03702), (0.0684, 0.09674, -0.0684), (0.0684, -2.039, -0.0684), (0.03702, 0.09674, -0.08937), (0.03702, -2.039, -0.08937), (1.071e-07, 0.09674, -0.09674), (1.071e-07, -2.039, -0.09674), (-0.03702, 0.09674, -0.08937), (-0.03702, -2.039, -0.08937), (-0.0684, 0.09674, -0.0684), (-0.0684, -2.039, -0.0684), (-0.08937, 0.09674, -0.03702), (-0.08937, -2.039, -0.03702), (-0.09674, 0.09674, 3.004e-08), (-0.09674, -2.039, 1.851e-08), (-0.08937, 0.09674, 0.03702), (-0.08937, -2.039, 0.03702), (-0.0684, 0.09674, 0.0684), (-0.0684, -2.039, 0.0684), (-0.03702, 0.09674, 0.08937), (-0.03702, -2.039, 0.08937), (0.04463, -2.039, 0.1077), (9.011e-08, -2.039, 0.1166), (0.08247, -2.039, 0.08247), (0.1077, -2.039, 0.04463), (0.1166, -2.039, 4.005e-09), (0.1077, -2.039, -0.04463), (0.08247, -2.039, -0.08247), (0.04463, -2.039, -0.1077), (1.077e-07, -2.039, -0.1166), (-0.04463, -2.039, -0.1077), (-0.08247, -2.039, -0.08247), (-0.1077, -2.039, -0.04463), (-0.1166, -2.039, 1.791e-08), (-0.1077, -2.039, 0.04463), (-0.08247, -2.039, 0.08247), (-0.04463, -2.039, 0.1077), (0.04463, -2.404, 0.1077), (9.011e-08, -2.404, 0.1166), (0.08247, -2.404, 0.08247), (0.1077, -2.404, 0.04463), (0.1166, -2.404, 3.666e-08), (0.1077, -2.404, -0.04463), (0.08247, -2.404, -0.08247), (0.04463, -2.404, -0.1077), (1.077e-07, -2.404, -0.1166), (-0.04463, -2.404, -0.1077), (-0.08247, -2.404, -0.08247), (-0.1077, -2.404, -0.04463), (-0.1166, -2.404, 5.056e-08), (-0.1077, -2.404, 0.04463), (-0.08247, -2.404, 0.08247), (-0.04463, -2.404, 0.1077), (0.03445, -2.404, 0.08317), (9.245e-08, -2.404, 0.09002), (0.06366, -2.404, 0.06366), (0.08317, -2.404, 0.03445), (0.09002, -2.404, 4.041e-08), (0.08317, -2.404, -0.03445), (0.06366, -2.404, -0.06366), (0.03445, -2.404, -0.08317), (1.06e-07, -2.404, -0.09002), (-0.03445, -2.404, -0.08317), (-0.06366, -2.404, -0.06366), (-0.08317, -2.404, -0.03445), (-0.09002, -2.404, 5.114e-08), (-0.08317, -2.404, 0.03445), (-0.06366, -2.404, 0.06366), (-0.03445, -2.404, 0.08317), (0.03445, -2.199, 0.08317), (9.245e-08, -2.199, 0.09002), (0.06366, -2.199, 0.06366), (0.08317, -2.199, 0.03445), (0.09002, -2.199, 8.511e-08), (0.08317, -2.199, -0.03445), (0.06366, -2.199, -0.06366), (0.03445, -2.199, -0.08317), (1.06e-07, -2.199, -0.09002), (-0.03445, -2.199, -0.08317), (-0.06366, -2.199, -0.06366), (-0.08317, -2.199, -0.03445), (-0.09002, -2.199, 9.584e-08), (-0.08317, -2.199, 0.03445), (-0.06366, -2.199, 0.06366), (-0.03445, -2.199, 0.08317), (-0.1131, -0.1131, -0.4337), (-0.1131, -0.1497, 0.1131), (-0.1131, 0.0967, -0.4337), (-0.1131, 0.1131, 0.1131), (0.1131, -0.1131, -0.4337), (0.1131, -0.1497, 0.1131), (0.1131, 0.0967, -0.4337), (0.1131, 0.1131, 0.1131), (-0.1131, -0.1131, -0.1116), (-0.1131, 0.0967, -0.1603), (0.1131, 0.0967, -0.1603), (0.1131, -0.1131, -0.1116), (0.1131, -1.396, -0.1116), (0.1131, -1.396, -0.4337), (-0.1131, -1.396, -0.4337), (-0.1131, -1.396, -0.1116), (0.1131, -1.713, -0.1603), (0.1131, -1.713, -0.4337), (-0.1131, -1.713, -0.4337), (-0.1131, -1.713, -0.1603), (0.1131, -1.462, 0.1111), (-0.1131, -1.462, 0.1111), (0.1131, -1.779, 0.1111), (-0.1131, -1.779, 0.1111), (0.1131, -1.462, 0.1483), (-0.1131, -1.462, 0.1483), (0.1131, -1.779, 0.1483), (-0.1131, -1.779, 0.1483), (-0.1131, -0.1131, 0.1484), (-0.1131, 0.1131, 0.1484), (0.1131, 0.1131, 0.1484), (0.1131, -0.1131, 0.1484), (-0.15, 0.0967, -0.388), (-0.15, -0.1131, -0.388), (-0.15, 0.0967, -0.1985), (0.15, 0.0967, -0.1985), (0.15, 0.0967, -0.388), (0.15, -0.1131, -0.388), (0.15, -0.1131, -0.1647), (-0.15, -0.1131, -0.1647), (0.15, -1.396, -0.1647), (0.15, -1.396, -0.388), (-0.15, -1.396, -0.388), (-0.15, -1.396, -0.1647), (0.15, -1.713, -0.1985), (0.15, -1.713, -0.388), (-0.15, -1.713, -0.388), (-0.15, -1.713, -0.1985), (-0.1131, -0.3766, -0.1116), (-0.1131, -1.132, -0.1116), (0.1131, -1.132, -0.1116), (0.1131, -0.3766, -0.1116), (-0.1131, -0.3766, -0.388), (-0.1131, -1.132, -0.388), (0.1131, -0.3766, -0.388), (0.1131, -1.132, -0.388), (-0.15, -0.3766, -0.1647), (-0.15, -1.132, -0.1647), (0.15, -1.132, -0.1647), (0.15, -0.3766, -0.1647), (-0.15, -0.3766, -0.3423), (-0.15, -1.132, -0.3423), (0.15, -0.3766, -0.3423), (0.15, -1.132, -0.3423), (0.0761, -1.713, -0.205), (0.0761, -1.713, -0.389), (-0.0761, -1.713, -0.389), (-0.0761, -1.713, -0.205), (0.0761, -1.831, -0.205), (0.0761, -1.831, -0.389), (-0.0761, -1.831, -0.389), (-0.0761, -1.831, -0.205), (8.428e-08, -1.795, -0.2271), (8.428e-08, -1.877, -0.2271), (0.02721, -1.795, -0.2325), (0.02721, -1.877, -0.2325), (0.05027, -1.795, -0.2479), (0.05027, -1.877, -0.2479), (0.06568, -1.795, -0.271), (0.06568, -1.877, -0.271), (0.07109, -1.795, -0.2982), (0.07109, -1.877, -0.2982), (0.06568, -1.795, -0.3254), (0.06568, -1.877, -0.3254), (0.05027, -1.795, -0.3485), (0.05027, -1.877, -0.3485), (0.02721, -1.795, -0.3639), (0.02721, -1.877, -0.3639), (9.502e-08, -1.795, -0.3693), (9.502e-08, -1.877, -0.3693), (-0.02721, -1.795, -0.3639), (-0.02721, -1.877, -0.3639), (-0.05027, -1.795, -0.3485), (-0.05027, -1.877, -0.3485), (-0.06568, -1.795, -0.3254), (-0.06568, -1.877, -0.3254), (-0.07109, -1.795, -0.2982), (-0.07109, -1.877, -0.2982), (-0.06568, -1.795, -0.271), (-0.06568, -1.877, -0.271), (-0.05027, -1.795, -0.2479), (-0.05027, -1.877, -0.2479), (-0.02721, -1.795, -0.2325), (-0.02721, -1.877, -0.2325), (0.07702, -1.462, 0.1773), (-0.07702, -1.462, 0.1773), (0.07702, -1.779, 0.1773), (-0.07702, -1.779, 0.1773), (-0.07702, -0.1131, 0.1774), (-0.07702, 0.1131, 0.1774), (0.07702, 0.1131, 0.1774), (0.07702, -0.1131, 0.1774), (-0.1131, 0.5544, 0.1131), (0.1131, 0.5544, 0.1131), (-0.1131, 0.5544, -0.1603), (0.1131, 0.5544, -0.1603), (-0.1131, 0.5544, 0.1484), (0.1131, 0.5544, 0.1484), (-0.07702, 0.5544, 0.1774), (0.07702, 0.5544, 0.1774), (-0.1131, 1.87, 0.1131), (0.1131, 1.87, 0.1131), (-0.1131, 1.932, -0.1603), (0.1131, 1.932, -0.1603), (-0.1131, 1.87, 0.1484), (0.1131, 1.87, 0.1484), (-0.07702, 1.747, 0.1774), (0.07702, 1.747, 0.1774), (0.07702, 1.04, 0.1774), (0.1131, 1.04, 0.1484), (0.1131, 1.04, 0.1131), (0.1131, 1.04, -0.1603), (-0.07702, 1.04, 0.1774), (-0.1131, 1.04, 0.1484), (-0.1131, 1.04, 0.1131), (-0.1131, 1.04, -0.1603), (-0.1131, 0.5134, -0.3468), (0.1131, 0.5134, -0.3468), (0.1131, 0.7098, -0.2966), (-0.1131, 0.7098, -0.2966), (-0.1131, -0.1408, 0.06265), (-0.1131, 0.1131, 0.05172), (0.1131, 0.1131, 0.05172), (0.1131, -0.1408, 0.06265), (-0.1131, 0.5544, 0.05172), (0.1131, 0.5544, 0.05172), (-0.1131, 1.979, 0.05173), (0.1131, 1.979, 0.05173), (-0.1131, 1.04, 0.05172), (0.1131, 1.04, 0.05172), (0.0725, 0.5544, 0.1131), (0.0725, 0.1131, 0.1131), (0.0725, 0.7098, 0.1131), (0.0725, 0.7098, 0.05172), (0.0725, 0.1131, 0.05172), (0.0725, 0.5544, 0.05172), (-0.1131, 0.5134, -0.4708), (0.1131, 0.5134, -0.4708), (0.1131, 0.7098, -0.3944), (-0.1131, 0.7098, -0.3944), (0.1131, 1.617, 0.1484), (0.1131, 1.617, 0.1131), (0.1131, 1.617, -0.1603), (-0.07702, 1.617, 0.1774), (-0.1131, 1.617, -0.1603), (0.07702, 1.617, 0.1774), (-0.1131, 1.617, 0.1484), (-0.1131, 1.617, 0.1131), (-0.1131, 1.617, 0.05172), (0.1131, 1.617, 0.05172), (-0.1131, 0.1244, -0.1603), (-0.1131, 0.1244, -0.4337), (0.1131, 0.1244, -0.4337), (0.1131, 0.1244, -0.1603), (-0.15, 0.1244, -0.1985), (-0.15, 0.1244, -0.388), (0.15, 0.1244, -0.1985), (0.15, 0.1244, -0.388), (0.0141, -1.877, -0.2642), (8.653e-08, -1.877, -0.2614), (0.02604, -1.877, -0.2722), (0.03403, -1.877, -0.2841), (0.03683, -1.877, -0.2982), (0.03403, -1.877, -0.3123), (0.02604, -1.877, -0.3243), (0.0141, -1.877, -0.3322), (9.209e-08, -1.877, -0.335), (-0.0141, -1.877, -0.3322), (-0.02604, -1.877, -0.3243), (-0.03403, -1.877, -0.3123), (-0.03683, -1.877, -0.2982), (-0.03403, -1.877, -0.2841), (-0.02604, -1.877, -0.2722), (-0.0141, -1.877, -0.2642), (0.0141, -1.915, -0.2642), (8.653e-08, -1.915, -0.2614), (0.02604, -1.915, -0.2722), (0.03403, -1.915, -0.2841), (0.03683, -1.915, -0.2982), (0.03403, -1.915, -0.3123), (0.02604, -1.915, -0.3243), (0.0141, -1.915, -0.3322), (9.209e-08, -1.915, -0.335), (-0.0141, -1.915, -0.3322), (-0.02604, -1.915, -0.3243), (-0.03403, -1.915, -0.3123), (-0.03683, -1.915, -0.2982), (-0.03403, -1.915, -0.2841), (-0.02604, -1.915, -0.2722), (-0.0141, -1.915, -0.2642), (-0.1131, 2.005, -0.7151), (0.1131, 2.005, -0.7151), (0.1131, 1.617, -0.7151), (-0.1131, 1.617, -0.7151), (-0.1131, 2.005, -0.7963), (0.1131, 2.005, -0.7963), (0.1131, 1.617, -0.9249), (-0.1131, 1.617, -0.9249), (-0.1131, 1.244, -0.8134), (0.1131, 1.244, -0.8134), (-0.1131, 1.244, -1.023), (0.1131, 1.244, -1.023), (-0.1131, 0.9947, -0.8134), (0.1131, 0.9947, -0.8134), (-0.1131, 0.9947, -1.023), (0.1131, 0.9947, -1.023), (-0.1131, 1.127, -0.428), (0.1131, 1.127, -0.428), (-0.1131, 0.8773, -0.428), (0.1131, 0.8773, -0.428), (-0.09762, 1.127, -0.1445), (0.09762, 1.127, -0.1445), (-0.09762, 0.8773, -0.1445), (0.09762, 0.8773, -0.1445), (-0.1131, 0.5271, -0.8134), (0.1131, 0.5271, -0.8134), (-0.1131, 0.5271, -1.023), (0.1131, 0.5271, -1.023), (-0.1131, 0.4698, -0.8134), (0.1131, 0.4698, -0.8134), (-0.1131, 0.4698, -1.023), (0.1131, 0.4698, -1.023), (-0.1131, 0.5271, -0.5087), (0.1131, 0.5271, -0.5087), (-0.1131, 0.4698, -0.5087), (0.1131, 0.4698, -0.5087), (-0.06914, 1.891, 0.1012), (0.06914, 1.891, 0.1012), (-0.06914, 1.958, 0.06365), (0.06914, 1.958, 0.06365), (-0.06914, 1.905, 0.1255), (0.06914, 1.905, 0.1255), (-0.06914, 1.972, 0.08802), (0.06914, 1.972, 0.08802), (-0.1131, 1.921, -0.4377), (-0.1131, 1.75, -0.4377), (0.1131, 1.75, -0.4377), (0.1131, 1.921, -0.4377), (-0.1131, 0.4323, -0.1603), (0.1131, 0.4323, -0.1603), (-0.1131, 0.4687, -0.3468), (0.1131, 0.4687, -0.3468), (-0.1131, 0.4687, -0.4708), (0.1131, 0.4687, -0.4708), (0.1131, -0.2525, -0.1116), (0.15, -0.2525, -0.1647), (-0.1131, -0.2525, -0.1116), (-0.1131, -0.2525, -0.4095), (0.1131, -0.2525, -0.4095), (-0.15, -0.2525, -0.1647), (-0.15, -0.2525, -0.3639), (0.15, -0.2525, -0.3639), (-0.1131, -0.4247, 0.1126), (-0.1131, -0.4247, 0.1484), (0.1131, -0.4247, 0.1484), (0.1131, -0.4247, 0.1126), (-0.07702, -0.4247, 0.1774), (0.07702, -0.4247, 0.1774), (-0.1131, -0.2892, 0.1484), (0.1131, -0.2892, 0.1484), (0.1131, -0.2892, 0.1128), (-0.07702, -0.2892, 0.1774), (0.07702, -0.2892, 0.1774), (-0.1131, -0.2892, 0.1128), (-0.1131, -0.5494, 0.1124), (-0.1131, -0.5494, 0.1484), (0.1131, -0.5494, 0.1484), (0.1131, -0.5494, 0.1124), (-0.07702, -0.5494, 0.1774), (0.07702, -0.5494, 0.1774), (-0.1131, -0.6725, 0.1123), (-0.1131, -0.6725, 0.1484), (0.1131, -0.6725, 0.1484), (0.1131, -0.6725, 0.1123), (-0.07702, -0.6725, 0.1774), (0.07702, -0.6725, 0.1774), (-0.1131, -0.5087, -0.1116), (0.1131, -0.5087, -0.1116), (-0.1131, -0.5087, -0.388), (0.1131, -0.5087, -0.388), (-0.15, -0.5087, -0.1647), (0.15, -0.5087, -0.1647), (-0.15, -0.5087, -0.3423), (0.15, -0.5087, -0.3423), (-0.1131, -0.637, -0.1116), (-0.1131, -0.637, -0.388), (0.1131, -0.637, -0.388), (-0.15, -0.637, -0.1647), (-0.15, -0.637, -0.3423), (0.15, -0.637, -0.3423), (0.1131, -0.637, -0.1116), (0.15, -0.637, -0.1647), (0.07702, -1.462, 0.2158), (-0.07702, -1.462, 0.2158), (0.07702, -1.779, 0.2158), (-0.07702, -1.779, 0.2158), (-0.07702, -0.1131, 0.2159), (-0.07702, 0.1131, 0.2357), (0.07702, 0.1131, 0.2357), (0.07702, -0.1131, 0.2159), (0.07702, 1.04, 0.216), (0.07702, 0.5544, 0.2357), (-0.07702, 0.5544, 0.2357), (-0.07702, 1.04, 0.216)], [], [(0, 1, 3, 2), (2, 3, 5, 4), (4, 5, 7, 6), (6, 7, 9, 8), (8, 9, 11, 10), (10, 11, 13, 12), (12, 13, 15, 14), (14, 15, 17, 16), (16, 17, 19, 18), (18, 19, 21, 20), (20, 21, 23, 22), (22, 23, 25, 24), (24, 25, 27, 26), (26, 27, 29, 28), (23, 21, 42, 43), (28, 29, 31, 30), (30, 31, 1, 0), (0, 2, 4, 6, 8, 10, 12, 14, 16, 18, 20, 22, 24, 26, 28, 30), (47, 46, 62, 63), (1, 31, 47, 33), (9, 7, 35, 36), (19, 17, 40, 41), (29, 27, 45, 46), (5, 3, 32, 34), (15, 13, 38, 39), (25, 23, 43, 44), (11, 9, 36, 37), (21, 19, 41, 42), (31, 29, 46, 47), (7, 5, 34, 35), (17, 15, 39, 40), (27, 25, 44, 45), (3, 1, 33, 32), (13, 11, 37, 38), (53, 52, 68, 69), (40, 39, 55, 56), (32, 33, 49, 48), (33, 47, 63, 49), (41, 40, 56, 57), (34, 32, 48, 50), (42, 41, 57, 58), (35, 34, 50, 51), (43, 42, 58, 59), (36, 35, 51, 52), (44, 43, 59, 60), (37, 36, 52, 53), (45, 44, 60, 61), (38, 37, 53, 54), (46, 45, 61, 62), (39, 38, 54, 55), (74, 73, 89, 90), (61, 60, 76, 77), (54, 53, 69, 70), (62, 61, 77, 78), (55, 54, 70, 71), (63, 62, 78, 79), (56, 55, 71, 72), (48, 49, 65, 64), (49, 63, 79, 65), (57, 56, 72, 73), (50, 48, 64, 66), (58, 57, 73, 74), (51, 50, 66, 67), (59, 58, 74, 75), (52, 51, 67, 68), (60, 59, 75, 76), (80, 81, 95, 94, 93, 92, 91, 90, 89, 88, 87, 86, 85, 84, 83, 82), (67, 66, 82, 83), (75, 74, 90, 91), (68, 67, 83, 84), (76, 75, 91, 92), (69, 68, 84, 85), (77, 76, 92, 93), (70, 69, 85, 86), (78, 77, 93, 94), (71, 70, 86, 87), (79, 78, 94, 95), (72, 71, 87, 88), (64, 65, 81, 80), (65, 79, 95, 81), (73, 72, 88, 89), (66, 64, 80, 82), (236, 97, 99, 237), (99, 125, 212, 208), (238, 103, 101, 239), (239, 101, 97, 236), (98, 102, 100, 96), (238, 106, 211, 241), (146, 145, 111, 108), (132, 102, 268, 273), (98, 128, 271, 267), (112, 113, 141, 140), (108, 111, 117, 116), (110, 114, 142, 138), (149, 151, 109, 110), (364, 100, 133, 367), (114, 113, 161, 162), (110, 109, 113, 114), (113, 109, 137, 141), (104, 105, 130, 135), (117, 119, 123, 121), (111, 115, 119, 117), (112, 108, 116, 118), (115, 112, 118, 119), (123, 122, 202, 203), (122, 120, 200, 202), (118, 116, 120, 122), (119, 118, 122, 123), (375, 127, 207, 378), (101, 103, 126, 127), (99, 97, 124, 125), (386, 117, 121, 387), (388, 120, 116, 389), (389, 116, 117, 386), (132, 131, 134, 133), (129, 135, 130, 128), (153, 157, 138, 139), (159, 154, 136, 137), (139, 138, 142, 143), (137, 136, 140, 141), (100, 102, 132, 133), (98, 96, 129, 128), (114, 115, 143, 142), (362, 104, 135, 365), (106, 107, 134, 131), (115, 111, 139, 143), (146, 108, 136, 154), (105, 106, 269, 266), (108, 112, 140, 136), (149, 110, 138, 157), (363, 148, 156, 366), (401, 149, 157, 404), (360, 147, 155, 361), (406, 146, 154, 407), (111, 145, 153, 139), (392, 144, 152, 396), (367, 361, 155, 158), (405, 407, 154, 159), (365, 366, 156, 152), (403, 404, 157, 153), (109, 151, 159, 137), (395, 150, 158, 399), (363, 364, 150, 148), (401, 402, 151, 149), (360, 376, 371, 147), (406, 400, 145, 146), (161, 160, 164, 165), (115, 114, 162, 163), (113, 112, 160, 161), (112, 115, 163, 160), (165, 164, 167, 166), (160, 163, 167, 164), (162, 161, 165, 166), (163, 162, 166, 167), (168, 169, 171, 170), (170, 171, 173, 172), (172, 173, 175, 174), (174, 175, 177, 176), (176, 177, 179, 178), (178, 179, 181, 180), (180, 181, 183, 182), (182, 183, 185, 184), (184, 185, 187, 186), (186, 187, 189, 188), (188, 189, 191, 190), (190, 191, 193, 192), (192, 193, 195, 194), (194, 195, 197, 196), (175, 173, 276, 277), (196, 197, 199, 198), (198, 199, 169, 168), (206, 215, 417, 414), (390, 201, 200, 391), (224, 228, 419, 416), (127, 126, 206, 207), (125, 124, 204, 205), (387, 121, 201, 390), (121, 123, 203, 201), (106, 105, 210, 211), (265, 258, 219, 243), (256, 257, 217, 221), (261, 256, 221, 223), (203, 202, 410, 411), (125, 205, 214, 212), (206, 126, 213, 215), (126, 103, 209, 213), (237, 99, 208, 240), (242, 216, 342, 344), (217, 216, 220, 221), (221, 220, 222, 223), (262, 259, 222, 220), (259, 261, 223, 222), (263, 262, 220, 216), (351, 350, 306, 309), (264, 263, 216, 242), (240, 208, 230, 244), (231, 227, 234, 235), (208, 212, 229, 230), (228, 214, 418, 419), (212, 214, 228, 229), (215, 213, 225, 224), (213, 209, 226, 225), (241, 211, 227, 245), (235, 234, 254, 255), (210, 232, 356, 354), (210, 231, 235, 232), (227, 211, 233, 234), (245, 226, 248, 249), (210, 240, 244, 231), (260, 264, 242, 218), (218, 242, 243, 219), (105, 237, 240, 210), (257, 265, 243, 217), (241, 245, 249, 251), (107, 239, 236, 104), (106, 238, 239, 107), (104, 236, 237, 105), (246, 251, 249, 248), (247, 250, 251, 246), (103, 238, 250, 247), (226, 209, 246, 248), (238, 241, 251, 250), (209, 103, 247, 246), (253, 252, 255, 254), (234, 233, 253, 254), (232, 235, 255, 252), (211, 210, 354, 355), (226, 245, 265, 257), (231, 244, 264, 260), (244, 230, 263, 264), (227, 231, 260, 258), (230, 229, 262, 263), (228, 224, 261, 259), (229, 228, 259, 262), (224, 225, 256, 261), (225, 226, 257, 256), (245, 227, 258, 265), (268, 269, 272, 273), (267, 266, 269, 268), (266, 267, 271, 270), (128, 130, 270, 271), (102, 98, 267, 268), (106, 131, 272, 269), (131, 132, 273, 272), (130, 105, 266, 270), (287, 286, 302, 303), (185, 183, 281, 282), (171, 169, 275, 274), (195, 193, 286, 287), (181, 179, 279, 280), (191, 189, 284, 285), (169, 199, 289, 275), (177, 175, 277, 278), (187, 185, 282, 283), (197, 195, 287, 288), (173, 171, 274, 276), (183, 181, 280, 281), (193, 191, 285, 286), (179, 177, 278, 279), (189, 187, 283, 284), (199, 197, 288, 289), (290, 291, 305, 304, 303, 302, 301, 300, 299, 298, 297, 296, 295, 294, 293, 292), (280, 279, 295, 296), (288, 287, 303, 304), (281, 280, 296, 297), (289, 288, 304, 305), (282, 281, 297, 298), (274, 275, 291, 290), (275, 289, 305, 291), (283, 282, 298, 299), (276, 274, 290, 292), (284, 283, 299, 300), (277, 276, 292, 293), (285, 284, 300, 301), (278, 277, 293, 294), (286, 285, 301, 302), (279, 278, 294, 295), (309, 306, 310, 313), (353, 352, 308, 307), (352, 351, 309, 308), (350, 353, 307, 306), (312, 313, 310, 311), (306, 307, 311, 310), (309, 313, 316, 314), (307, 308, 312, 311), (314, 316, 320, 318), (313, 312, 317, 316), (308, 309, 314, 315), (312, 308, 315, 317), (319, 318, 330, 331), (318, 319, 325, 324), (317, 315, 319, 321), (316, 317, 321, 320), (325, 323, 327, 329), (314, 318, 324, 322), (315, 314, 322, 323), (319, 315, 323, 325), (327, 326, 328, 329), (324, 325, 329, 328), (322, 324, 328, 326), (323, 322, 326, 327), (333, 331, 335, 337), (321, 319, 331, 333), (320, 321, 333, 332), (318, 320, 332, 330), (335, 334, 336, 337), (332, 333, 337, 336), (330, 332, 336, 334), (335, 331, 339, 341), (358, 340, 341, 359), (334, 335, 341, 340), (330, 334, 340, 338), (331, 330, 338, 339), (345, 344, 348, 349), (216, 217, 343, 342), (243, 242, 344, 345), (217, 243, 345, 343), (348, 346, 347, 349), (344, 342, 346, 348), (343, 345, 349, 347), (342, 343, 347, 346), (218, 219, 353, 350), (258, 260, 351, 352), (219, 258, 352, 353), (260, 218, 350, 351), (355, 354, 356, 357), (357, 356, 358, 359), (253, 233, 357, 359), (233, 211, 355, 357), (252, 338, 340, 358), (232, 252, 358, 356), (359, 341, 339, 253), (253, 339, 338, 252), (107, 104, 362, 360), (96, 100, 364, 363), (135, 129, 366, 365), (133, 134, 361, 367), (107, 360, 361, 134), (96, 363, 366, 129), (144, 362, 365, 152), (150, 364, 367, 158), (374, 369, 372, 377), (377, 372, 373, 378), (362, 379, 376, 360), (375, 370, 371, 376), (379, 368, 369, 374), (382, 370, 373, 385), (97, 379, 374, 124), (127, 375, 376, 101), (101, 376, 379, 97), (204, 377, 378, 207), (124, 374, 377, 204), (370, 375, 378, 373), (147, 371, 368, 144), (144, 368, 379, 362), (388, 382, 385, 391), (369, 381, 384, 372), (372, 384, 385, 373), (371, 383, 380, 368), (370, 382, 383, 371), (368, 380, 381, 369), (120, 388, 391, 200), (381, 387, 390, 384), (384, 390, 391, 385), (380, 392, 400, 386), (382, 388, 389, 383), (380, 386, 387, 381), (147, 144, 392, 393), (148, 150, 395, 394), (402, 395, 399, 405), (152, 156, 398, 396), (158, 155, 397, 399), (400, 392, 396, 403), (147, 393, 397, 155), (148, 394, 398, 156), (145, 400, 403, 153), (151, 402, 405, 159), (383, 393, 392, 380), (394, 395, 402, 401), (396, 398, 404, 403), (399, 397, 407, 405), (393, 406, 407, 397), (394, 401, 404, 398), (386, 400, 406, 389), (389, 406, 393, 383), (408, 409, 411, 410), (414, 413, 412, 415), (413, 414, 417, 418), (418, 417, 416, 419), (201, 203, 411, 409), (215, 224, 416, 417), (207, 206, 414, 415), (214, 205, 413, 418), (202, 200, 408, 410), (200, 201, 409, 408), (204, 207, 415, 412), (205, 204, 412, 413)])
me_cylinder.polygons.foreach_set('material_index', [0, 0, 0, 0, 0, 0, 0, 0, 0, 0, 0, 0, 0, 0, 0, 0, 0, 0, 0, 0, 0, 0, 0, 0, 0, 0, 0, 0, 0, 0, 0, 0, 0, 0, 0, 0, 0, 0, 0, 0, 0, 0, 0, 0, 0, 0, 0, 0, 0, 0, 0, 0, 0, 0, 0, 0, 0, 0, 0, 0, 0, 0, 0, 0, 0, 0, 0, 0, 0, 0, 0, 0, 0, 0, 0, 0, 0, 0, 0, 0, 0, 0, 0, 0, 0, 0, 1, 0, 1, 0, 0, 1, 0, 1, 1, 1, 1, 1, 1, 1, 0, 0, 0, 0, 0, 0, 0, 0, 0, 0, 0, 0, 0, 0, 1, 1, 1, 1, 1, 1, 1, 1, 1, 1, 1, 1, 1, 0, 1, 1, 1, 1, 1, 1, 1, 1, 1, 1, 1, 1, 1, 1, 1, 1, 0, 1, 0, 1, 1, 0, 0, 0, 0, 0, 0, 0, 0, 0, 0, 0, 0, 0, 0, 0, 0, 0, 0, 0, 0, 0, 0, 0, 0, 0, 0, 0, 0, 0, 0, 1, 0, 0, 0, 0, 0, 0, 0, 0, 0, 0, 0, 0, 0, 1, 0, 0, 0, 0, 0, 0, 0, 0, 0, 0, 0, 0, 0, 0, 0, 1, 1, 0, 0, 0, 0, 0, 0, 2, 2, 0, 0, 0, 0, 0, 0, 0, 0, 0, 0, 0, 0, 0, 0, 0, 0, 0, 0, 0, 0, 0, 0, 0, 0, 0, 0, 0, 0, 0, 0, 0, 0, 0, 0, 0, 0, 0, 0, 0, 0, 0, 0, 0, 0, 0, 0, 0, 0, 0, 0, 0, 0, 0, 0, 0, 0, 0, 0, 1, 1, 1, 1, 1, 1, 1, 1, 1, 1, 1, 1, 1, 1, 1, 1, 1, 1, 1, 1, 0, 1, 1, 1, 0, 1, 1, 1, 0, 0, 0, 0, 0, 0, 0, 0, 0, 0, 0, 0, 0, 0, 0, 0, 1, 1, 1, 1, 0, 0, 0, 0, 0, 0, 0, 0, 1, 1, 1, 1, 1, 1, 1, 1, 0, 0, 0, 0, 0, 0, 0, 0, 0, 0, 0, 0, 0, 0, 0, 0, 0, 0, 0, 0, 0, 0, 0, 0, 0, 0, 1, 1, 1, 1, 1, 1, 1, 1, 1, 1, 0, 1, 1, 1, 1, 1, 0, 0, 0, 0, 0, 0, 0, 0, 0, 0, 0, 0, 0, 0])
me_cylinder.materials.append(mat_material_001)
me_cylinder.materials.append(mat_material_002)
me_cylinder.materials.append(mat_material_003)
me_cylinder.use_remesh_preserve_volume = False
me_cylinder.use_remesh_preserve_attributes = False
me_cylinder.use_mirror_vertex_groups = False
me_cylinder.update()

# ---- objects
ob_lasersight = bpy.data.objects.new('LaserSight', me_cube_001)
ob_cylinder_003 = bpy.data.objects.new('Cylinder.003', me_cylinder_005)
ob_cylinder_002 = bpy.data.objects.new('Cylinder.002', me_cylinder_004)
ob_cylinder_001 = bpy.data.objects.new('Cylinder.001', me_cylinder_003)
ob_cylinder = bpy.data.objects.new('Cylinder', me_cylinder)

# ---- transforms, parenting, visibility, modifiers, constraints
ob_lasersight.location = (6.186e-08, 0.2849, 0.2667)
ob_lasersight.rotation_euler = (1.571, 7.55e-08, 1.571)
ob_lasersight.color = (0.8, 0.8, 0.8, 1.0)
ob_lasersight.lineart.crease_threshold = 0.0
ob_cylinder_003.location = (0.0, 0.2431, -0.652)
ob_cylinder_003.lineart.crease_threshold = 0.0
ob_cylinder_002.location = (0.0, -0.04231, -0.02148)
ob_cylinder_002.rotation_euler = (0.07446, -0.0, 0.0)
ob_cylinder_002.hide_viewport = True
ob_cylinder_002.lineart.crease_threshold = 0.0
ob_cylinder_001.location = (0.0, 0.0, 0.0)
ob_cylinder_001.lineart.crease_threshold = 0.0
ob_cylinder.location = (0.0, 0.0, 0.0)
ob_cylinder.lineart.crease_threshold = 0.0

# ---- collection membership
col_collection_1.objects.link(ob_lasersight)
col_collection_1.objects.link(ob_cylinder_003)
col_collection_1.objects.link(ob_cylinder_002)
col_collection_1.objects.link(ob_cylinder_001)
col_collection_1.objects.link(ob_cylinder)

# ---- scene / render settings (as saved in the file)
scene.frame_start = 1; scene.frame_end = 250; scene.frame_set(1)
scene.render.engine = 'BLENDER_EEVEE_NEXT'
scene.render.resolution_percentage = 50
scene.render.dither_intensity = 0.0
scene.cycles.use_denoising = False
scene.cycles.samples = 128
scene.cycles.sampling_pattern = 'TABULATED_SOBOL'
scene.cycles.use_adaptive_sampling = False
scene.cycles.use_light_tree = False
scene.cycles.blur_glossy = 0.0
scene.cycles.sample_clamp_indirect = 0.0
scene.view_settings.view_transform = 'Standard'
bpy.context.view_layer.update()

# ---- added for rendering (the .blend has no active camera and no usable light): camera, sun
cam_auto = bpy.data.cameras.new('AutoCamera')
cam_auto.lens = 50.0
cam_auto.sensor_width = 36.0
cam_auto.clip_end = 1000.0
ob_auto_camera = bpy.data.objects.new('AutoCamera', cam_auto)
scene.collection.objects.link(ob_auto_camera)
ob_auto_camera.location = (4.4991, -5.59871, 3.26249)
ob_auto_camera.rotation_euler = (1.09748, -7.21219e-08, 0.694738)
scene.camera = ob_auto_camera
light_auto_sun = bpy.data.lights.new('AutoSun', 'SUN')
light_auto_sun.energy = 3.0
light_auto_sun.angle = 0.0523599
ob_auto_sun = bpy.data.objects.new('AutoSun', light_auto_sun)
scene.collection.objects.link(ob_auto_sun)
ob_auto_sun.rotation_euler = (0.872665, 0.174533, 0.523599)
bpy.context.view_layer.update()
